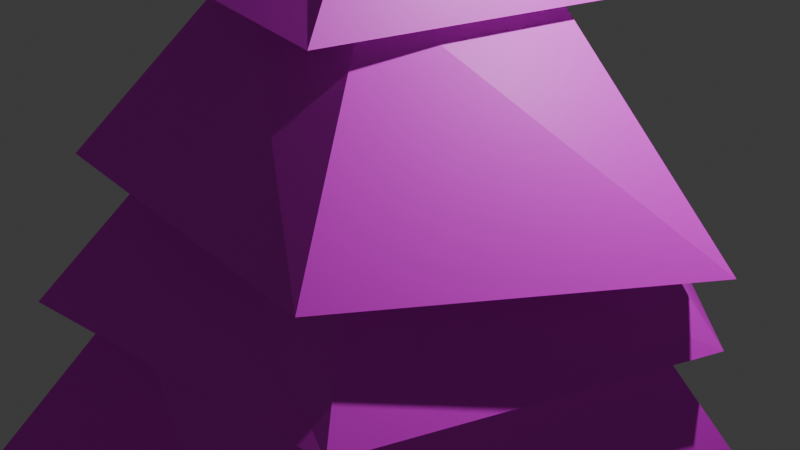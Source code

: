 # Source: foresttree2.blend  (saved by Blender 4.5.88; exported with 4.5.12 LTS)
import bpy
from mathutils import Matrix  # noqa: F401  (used for matrix-valued properties, if any)

bpy.ops.wm.read_factory_settings(use_empty=True)
scene = bpy.context.scene
scene.name = 'Scene'

# ---- collections
col_collection = bpy.data.collections.new('Collection'); scene.collection.children.link(col_collection)

# ---- images (referenced by path relative to the original .blend; pixels are not part of the script)
import os
ASSET_DIR = os.environ.get("B2B_ASSET_DIR", "")  # directory of the original .blend (textures are referenced by path, not embedded)
HERE = os.path.dirname(os.path.abspath(__file__))  # packed textures are extracted next to this script under _unpacked/

def load_image(name, relpath, width, height, colorspace="sRGB"):
    """Load a texture the original file referenced (path relative to the .blend, or extracted next to this script)."""
    p = next((c for c in (os.path.join(HERE, relpath), os.path.join(ASSET_DIR, relpath)) if relpath and os.path.exists(c)), "")
    if p:
        img = bpy.data.images.load(p, check_existing=True)
        img.name = name
    else:  # same state as the original file: an image datablock whose file is absent (Cycles renders it pink)
        img = bpy.data.images.new(name, width, height)
        img.source = "FILE"
        img.filepath = "//" + (relpath or name)
    img.colorspace_settings.name = colorspace
    return img
img_forest_tree_texture2_png = load_image('forest tree texture2.png', 'forest tree texture2.png', 1024, 1024, 'sRGB')

# ---- materials (node trees are filled in below, after node groups)
mat_material_001 = bpy.data.materials.new('Material.001')

# ---- material node trees
mat_material_001.use_nodes = True; mat_material_001.node_tree.nodes.clear()
_N = mat_material_001.node_tree.nodes; _L = mat_material_001.node_tree.links
n0 = _N.new('ShaderNodeBsdfPrincipled'); n0.name = 'Principled BSDF'; n0.location = (-200, 100)
n1 = _N.new('ShaderNodeOutputMaterial'); n1.name = 'Material Output'; n1.location = (200, 100)
n2 = _N.new('ShaderNodeTexImage'); n2.name = 'Image Texture'; n2.location = (-490, 71)
n2.image = img_forest_tree_texture2_png
_L.new(n0.outputs[0], n1.inputs[0])
_L.new(n2.outputs[0], n0.inputs[0])
n1.is_active_output = True

# ---- world
world_world = bpy.data.worlds.new('World'); scene.world = world_world
world_world.use_nodes = True; world_world.node_tree.nodes.clear()
_N = world_world.node_tree.nodes; _L = world_world.node_tree.links
n0 = _N.new('ShaderNodeOutputWorld'); n0.name = 'World Output'; n0.location = (200, 100)
n1 = _N.new('ShaderNodeBackground'); n1.name = 'Background'; n1.location = (-200, 100)
n1.inputs[0].default_value = (0.05088, 0.05088, 0.05088, 1.0)
_L.new(n1.outputs[0], n0.inputs[0])
n0.is_active_output = True
world_world.color = (0.05088, 0.05088, 0.05088)
world_world.sun_shadow_jitter_overblur = 0.0

# ---- cameras
cam_camera = bpy.data.cameras.new('Camera')
cam_camera.clip_end = 100.0
cam_camera.ortho_scale = 7.314

# ---- lights
light_light = bpy.data.lights.new('Light', 'POINT')
light_light.energy = 1000.0
light_light.shadow_soft_size = 0.1

# ---- meshes
me_cylinder = bpy.data.meshes.new('Cylinder')
me_cylinder.from_pydata([(-5.747e-09, 0.5179, -8.009), (0.04759, 0.1254, 8.009), (0.4925, 0.16, -8.009), (0.1579, 0.088, 8.009), (0.3044, -0.419, -8.009), (0.1565, -0.0285, 8.009), (-0.3044, -0.419, -8.009), (0.04521, -0.0631, 8.009), (-0.4925, 0.16, -8.009), (-0.02207, 0.03201, 8.009), (-0.02408, 0.3559, 6.557), (0.355, 0.2274, 6.557), (0.2001, -0.2754, 6.557), (-0.2001, -0.2754, 6.557), (-0.2634, 0.03506, 6.557), (0.3725, 0.121, 5.506), (0.2302, -0.3169, 5.506), (-0.2302, -0.3169, 5.506), (-0.3725, 0.121, 5.506), (-3.514e-09, 0.3917, 5.506), (0.7341, 0.2385, 3.997), (0.4537, -0.6244, 3.997), (-0.4537, -0.6244, 3.997), (-0.7341, 0.2385, 3.997), (5.018e-09, 0.7718, 3.997), (1.306, 0.4245, 2.713), (0.8074, -1.111, 2.713), (-0.8074, -1.111, 2.713), (-1.306, 0.4245, 2.713), (2.848e-09, 1.374, 2.713), (1.925, 0.6254, 1.1), (1.19, -1.637, 1.1), (-1.19, -1.637, 1.1), (-1.925, 0.6254, 1.1), (-2.177e-09, 2.024, 1.1), (2.623, 0.8522, -0.6571), (1.621, -2.231, -0.6571), (-1.621, -2.231, -0.6571), (-2.623, 0.8522, -0.6571), (0.3739, 2.666, -0.6381), (4.246, 1.38, -5.522), (2.624, -3.612, -5.522), (-2.624, -3.612, -5.522), (-3.757, 1.369, -5.693), (5.942e-08, 4.465, -5.522), (0.4277, 0.139, -5.402), (0.2643, -0.3638, -5.402), (-0.2643, -0.3638, -5.402), (-0.4277, 0.139, -5.402), (-4.207e-09, 0.4497, -5.402), (4.299e-08, 3.611, -3.09), (3.434, 1.116, -3.09), (2.123, -2.921, -3.09), (-2.123, -2.921, -3.09), (-3.743, 0.9758, -3.203), (0.822, 3.598, -1.004), (3.227, 0.963, -0.5001), (1.939, -2.611, -0.5396), (-2.102, -2.974, -0.6779), (-3.189, 1.237, -0.8054), (0.04247, 2.994, 0.7559), (3.463, 0.5367, 0.4996), (1.69, -2.649, 0.6763), (-2.044, -2.388, 0.7755), (-3.133, 1.099, 0.3922), (-1.302e-08, 1.986, 2.515), (1.915, 0.8865, 2.496), (1.103, -1.972, 2.44), (-1.059, -1.954, 2.709), (-1.889, 0.6138, 2.515), (-0.3558, 1.422, 4.228), (1.386, 0.4503, 4.228), (0.6536, -1.363, 4.115), (-0.8566, -1.179, 4.228), (-1.386, 0.4503, 4.228), (-0.3148, 0.6738, 5.63), (0.6081, 0.3844, 5.63), (0.5437, -0.466, 5.63), (-0.285, -0.6676, 5.63), (-0.6488, -0.1109, 5.63), (-0.264, 4.212, -3.134), (3.955, 1.882, -3.023), (2.506, -3.444, -3.094), (-2.045, -4.207, -2.579), (-4.359, 1.291, -2.769), (4.976, 1.254, -5.393), (3.034, -4.221, -5.157), (-3.515, -3.617, -4.958), (-5.042, 0.468, -5.522), (0.5166, 4.931, -5.096)], [], [(10, 1, 3, 11), (11, 3, 5, 12), (12, 5, 7, 13), (3, 1, 9, 7, 5), (13, 7, 9, 14), (14, 9, 1, 10), (0, 2, 4, 6, 8), (79, 14, 10, 75), (78, 13, 14, 79), (77, 12, 13, 78), (76, 11, 12, 77), (75, 10, 11, 76), (70, 19, 15, 71), (71, 15, 16, 72), (72, 16, 17, 73), (73, 17, 18, 74), (74, 18, 19, 70), (69, 23, 24, 65), (68, 22, 23, 69), (67, 21, 22, 68), (66, 20, 21, 67), (65, 24, 20, 66), (60, 29, 25, 61), (61, 25, 26, 62), (62, 26, 27, 63), (63, 27, 28, 64), (64, 28, 29, 60), (59, 33, 34, 55), (58, 32, 33, 59), (57, 31, 32, 58), (56, 30, 31, 57), (55, 34, 30, 56), (80, 39, 35, 81), (81, 35, 36, 82), (82, 36, 37, 83), (83, 37, 38, 84), (84, 38, 39, 80), (48, 43, 44, 49), (47, 42, 43, 48), (46, 41, 42, 47), (45, 40, 41, 46), (49, 44, 40, 45), (0, 49, 45, 2), (2, 45, 46, 4), (4, 46, 47, 6), (6, 47, 48, 8), (8, 48, 49, 0), (88, 54, 50, 89), (87, 53, 54, 88), (86, 52, 53, 87), (85, 51, 52, 86), (89, 50, 51, 85), (39, 55, 56, 35), (35, 56, 57, 36), (36, 57, 58, 37), (37, 58, 59, 38), (38, 59, 55, 39), (33, 64, 60, 34), (32, 63, 64, 33), (31, 62, 63, 32), (30, 61, 62, 31), (34, 60, 61, 30), (29, 65, 66, 25), (25, 66, 67, 26), (26, 67, 68, 27), (27, 68, 69, 28), (28, 69, 65, 29), (23, 74, 70, 24), (22, 73, 74, 23), (21, 72, 73, 22), (20, 71, 72, 21), (24, 70, 71, 20), (19, 75, 76, 15), (15, 76, 77, 16), (16, 77, 78, 17), (17, 78, 79, 18), (18, 79, 75, 19), (54, 84, 80, 50), (53, 83, 84, 54), (52, 82, 83, 53), (51, 81, 82, 52), (50, 80, 81, 51), (44, 89, 85, 40), (40, 85, 86, 41), (41, 86, 87, 42), (42, 87, 88, 43), (43, 88, 89, 44)])
_uv = me_cylinder.uv_layers.new(name='UVMap')
_uv.uv.foreach_set('vector', [1.0, 0.9547, 1.0, 1.0, 0.8, 1.0, 0.8, 0.9547, 0.8, 0.9547, 0.8, 1.0, 0.6, 1.0, 0.6, 0.9547, 0.6, 0.9547, 0.6, 1.0, 0.4, 1.0, 0.4, 0.9547, 0.4783, 0.3242, 0.25, 0.49, 0.02175, 0.3242, 0.1089, 0.05584, 0.3911, 0.05584, 0.4, 0.9547, 0.4, 1.0, 0.2, 1.0, 0.2, 0.9547, 0.2, 0.9547, 0.2, 1.0, 2.98e-08, 1.0, 2.98e-08, 0.9547, 0.6925, 0.4034, 0.6422, 0.4399, 0.6614, 0.499, 0.7236, 0.499, 0.7428, 0.4399, 0.2, 0.9383, 0.2, 0.9547, 2.98e-08, 0.9547, 2.98e-08, 0.9383, 0.4, 0.9383, 0.4, 0.9547, 0.2, 0.9547, 0.2, 0.9383, 0.6, 0.9383, 0.6, 0.9547, 0.4, 0.9547, 0.4, 0.9383, 0.8, 0.9383, 0.8, 0.9547, 0.6, 0.9547, 0.6, 0.9383, 1.0, 0.9383, 1.0, 0.9547, 0.8, 0.9547, 0.8, 0.9383, 1.0, 0.9025, 1.0, 0.9219, 0.8, 0.9219, 0.8, 0.9025, 0.8, 0.9025, 0.8, 0.9219, 0.6, 0.9219, 0.6, 0.9025, 0.6, 0.9025, 0.6, 0.9219, 0.4, 0.9219, 0.4, 0.9025, 0.4, 0.9025, 0.4, 0.9219, 0.2, 0.9219, 0.2, 0.9025, 0.2, 0.9025, 0.2, 0.9219, 2.98e-08, 0.9219, 2.98e-08, 0.9025, 0.2, 0.8589, 0.2, 0.883, 2.98e-08, 0.883, 2.98e-08, 0.8589, 0.4, 0.8589, 0.4, 0.883, 0.2, 0.883, 0.2, 0.8589, 0.6, 0.8589, 0.6, 0.883, 0.4, 0.883, 0.4, 0.8589, 0.8, 0.8589, 0.8, 0.883, 0.6, 0.883, 0.6, 0.8589, 1.0, 0.8589, 1.0, 0.883, 0.8, 0.883, 0.8, 0.8589, 1.0, 0.8095, 1.0, 0.8347, 0.8, 0.8347, 0.8, 0.8095, 0.8, 0.8095, 0.8, 0.8347, 0.6, 0.8347, 0.6, 0.8095, 0.6, 0.8095, 0.6, 0.8347, 0.4, 0.8347, 0.4, 0.8095, 0.4, 0.8095, 0.4, 0.8347, 0.2, 0.8347, 0.2, 0.8095, 0.2, 0.8095, 0.2, 0.8347, 2.98e-08, 0.8347, 2.98e-08, 0.8095, 0.2, 0.7569, 0.2, 0.7843, 2.98e-08, 0.7843, 2.98e-08, 0.7569, 0.4, 0.7569, 0.4, 0.7843, 0.2, 0.7843, 0.2, 0.7569, 0.6, 0.7569, 0.6, 0.7843, 0.4, 0.7843, 0.4, 0.7569, 0.8, 0.7569, 0.8, 0.7843, 0.6, 0.7843, 0.6, 0.7569, 1.0, 0.7569, 1.0, 0.7843, 0.8, 0.7843, 0.8, 0.7569, 1.0, 0.7128, 1.0, 0.7295, 0.8, 0.7295, 0.8, 0.7128, 0.8, 0.7128, 0.8, 0.7295, 0.6, 0.7295, 0.6, 0.7128, 0.6, 0.7128, 0.6, 0.7295, 0.4, 0.7295, 0.4, 0.7128, 0.4, 0.7128, 0.4, 0.7295, 0.2, 0.7295, 0.2, 0.7128, 0.2, 0.7128, 0.2, 0.7295, 2.98e-08, 0.7295, 2.98e-08, 0.7128, 0.2, 0.5814, 0.2, 0.6627, 2.98e-08, 0.6627, 2.98e-08, 0.5814, 0.4, 0.5814, 0.4, 0.6627, 0.2, 0.6627, 0.2, 0.5814, 0.4554, 0.6843, 0.4554, 0.7657, 0.2554, 0.7657, 0.2554, 0.6843, 0.6554, 0.6843, 0.6554, 0.7657, 0.4554, 0.7657, 0.4554, 0.6843, 0.8554, 0.6843, 0.8554, 0.7657, 0.6554, 0.7657, 0.6554, 0.6843, 0.6375, 0.4012, 0.6375, 0.3833, 0.6815, 0.3833, 0.6815, 0.4012, 0.8, 0.5, 0.8, 0.5814, 0.6, 0.5814, 0.6, 0.5, 0.7256, 0.4012, 0.7256, 0.3833, 0.7696, 0.3833, 0.7696, 0.4012, 0.7696, 0.4012, 0.7696, 0.3833, 0.8136, 0.3833, 0.8136, 0.4012, 0.8136, 0.4012, 0.8136, 0.3833, 0.8577, 0.3833, 0.8577, 0.4012, 0.2, 0.6794, 0.2, 0.6961, 2.98e-08, 0.6961, 2.98e-08, 0.6794, 0.4, 0.6794, 0.4, 0.6961, 0.2, 0.6961, 0.2, 0.6794, 0.6, 0.6794, 0.6, 0.6961, 0.4, 0.6961, 0.4, 0.6794, 0.8, 0.6794, 0.8, 0.6961, 0.6, 0.6961, 0.6, 0.6794, 1.0, 0.6794, 1.0, 0.6961, 0.8, 0.6961, 0.8, 0.6794, 1.0, 0.7295, 1.0, 0.7569, 0.8, 0.7569, 0.8, 0.7295, 0.8, 0.7295, 0.8, 0.7569, 0.6, 0.7569, 0.6, 0.7295, 0.6, 0.7295, 0.6, 0.7569, 0.4, 0.7569, 0.4, 0.7295, 0.4, 0.7295, 0.4, 0.7569, 0.2, 0.7569, 0.2, 0.7295, 0.2, 0.7295, 0.2, 0.7569, 2.98e-08, 0.7569, 2.98e-08, 0.7295, 0.2, 0.7843, 0.2, 0.8095, 2.98e-08, 0.8095, 2.98e-08, 0.7843, 0.4, 0.7843, 0.4, 0.8095, 0.2, 0.8095, 0.2, 0.7843, 0.6, 0.7843, 0.6, 0.8095, 0.4, 0.8095, 0.4, 0.7843, 0.8, 0.7843, 0.8, 0.8095, 0.6, 0.8095, 0.6, 0.7843, 1.0, 0.7843, 1.0, 0.8095, 0.8, 0.8095, 0.8, 0.7843, 1.0, 0.8347, 1.0, 0.8589, 0.8, 0.8589, 0.8, 0.8347, 0.8, 0.8347, 0.8, 0.8589, 0.6, 0.8589, 0.6, 0.8347, 0.6, 0.8347, 0.6, 0.8589, 0.4, 0.8589, 0.4, 0.8347, 0.4, 0.8347, 0.4, 0.8589, 0.2, 0.8589, 0.2, 0.8347, 0.2, 0.8347, 0.2, 0.8589, 2.98e-08, 0.8589, 2.98e-08, 0.8347, 0.2, 0.883, 0.2, 0.9025, 2.98e-08, 0.9025, 2.98e-08, 0.883, 0.4, 0.883, 0.4, 0.9025, 0.2, 0.9025, 0.2, 0.883, 0.6, 0.883, 0.6, 0.9025, 0.4, 0.9025, 0.4, 0.883, 0.8, 0.883, 0.8, 0.9025, 0.6, 0.9025, 0.6, 0.883, 1.0, 0.883, 1.0, 0.9025, 0.8, 0.9025, 0.8, 0.883, 1.0, 0.9219, 1.0, 0.9383, 0.8, 0.9383, 0.8, 0.9219, 0.8, 0.9219, 0.8, 0.9383, 0.6, 0.9383, 0.6, 0.9219, 0.6, 0.9219, 0.6, 0.9383, 0.4, 0.9383, 0.4, 0.9219, 0.4, 0.9219, 0.4, 0.9383, 0.2, 0.9383, 0.2, 0.9219, 0.2, 0.9219, 0.2, 0.9383, 2.98e-08, 0.9383, 2.98e-08, 0.9219, 0.2, 0.6961, 0.2, 0.7128, 2.98e-08, 0.7128, 2.98e-08, 0.6961, 0.4, 0.6961, 0.4, 0.7128, 0.2, 0.7128, 0.2, 0.6961, 0.6, 0.6961, 0.6, 0.7128, 0.4, 0.7128, 0.4, 0.6961, 0.8, 0.6961, 0.8, 0.7128, 0.6, 0.7128, 0.6, 0.6961, 1.0, 0.6961, 1.0, 0.7128, 0.8, 0.7128, 0.8, 0.6961, 1.0, 0.6627, 1.0, 0.6794, 0.8, 0.6794, 0.8, 0.6627, 0.8, 0.6627, 0.8, 0.6794, 0.6, 0.6794, 0.6, 0.6627, 0.6, 0.6627, 0.6, 0.6794, 0.4, 0.6794, 0.4, 0.6627, 0.4, 0.6627, 0.4, 0.6794, 0.2, 0.6794, 0.2, 0.6627, 0.2, 0.6627, 0.2, 0.6794, 2.98e-08, 0.6794, 2.98e-08, 0.6627])
me_cylinder.materials.append(mat_material_001)
me_cylinder.update()

# ---- objects
ob_light = bpy.data.objects.new('Light', light_light)
ob_camera = bpy.data.objects.new('Camera', cam_camera)
ob_cylinder = bpy.data.objects.new('Cylinder', me_cylinder)

# ---- transforms, parenting, visibility, modifiers, constraints
ob_light.location = (4.076, 1.164, 13.96)
ob_light.rotation_euler = (0.6503, 0.05522, 1.866)
ob_light.lock_rotations_4d = False
ob_light.empty_display_type = 'ARROWS'
ob_light.color = (0.0, 0.0, 0.0, 0.0)
ob_light.lineart.crease_threshold = 0.0
ob_camera.location = (7.359, -6.767, 13.01)
ob_camera.rotation_euler = (1.109, 0.0, 0.8149)
ob_camera.lock_rotations_4d = False
ob_camera.empty_display_type = 'ARROWS'
ob_camera.color = (0.0, 0.0, 0.0, 0.0)
ob_camera.display_type = 'WIRE'
ob_camera.lineart.crease_threshold = 0.0
ob_cylinder.location = (1.789e-15, 0.159, 8.056)

# ---- collection membership
col_collection.objects.link(ob_light)
col_collection.objects.link(ob_camera)
col_collection.objects.link(ob_cylinder)

# ---- scene / render settings (as saved in the file)
scene.camera = ob_camera
scene.frame_start = 1; scene.frame_end = 250; scene.frame_set(1)
scene.render.engine = 'BLENDER_EEVEE_NEXT'
bpy.context.view_layer.update()
